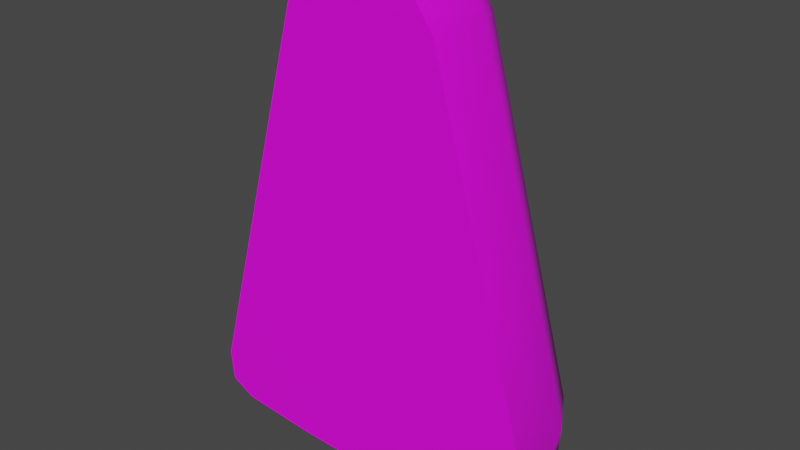 # Source: life_support.blend  (saved by Blender 3.3.6; exported with 4.5.12 LTS)
import bpy
from mathutils import Matrix  # noqa: F401  (used for matrix-valued properties, if any)

bpy.ops.wm.read_factory_settings(use_empty=True)
scene = bpy.context.scene
scene.name = 'Scene'

# ---- collections
col_collection = bpy.data.collections.new('Collection'); scene.collection.children.link(col_collection)

# ---- images (referenced by path relative to the original .blend; pixels are not part of the script)
import os
ASSET_DIR = os.environ.get("B2B_ASSET_DIR", "")  # directory of the original .blend (textures are referenced by path, not embedded)
HERE = os.path.dirname(os.path.abspath(__file__))  # packed textures are extracted next to this script under _unpacked/

def load_image(name, relpath, width, height, colorspace="sRGB"):
    """Load a texture the original file referenced (path relative to the .blend, or extracted next to this script)."""
    p = next((c for c in (os.path.join(HERE, relpath), os.path.join(ASSET_DIR, relpath)) if relpath and os.path.exists(c)), "")
    if p:
        img = bpy.data.images.load(p, check_existing=True)
        img.name = name
    else:  # same state as the original file: an image datablock whose file is absent (Cycles renders it pink)
        img = bpy.data.images.new(name, width, height)
        img.source = "FILE"
        img.filepath = "//" + (relpath or name)
    img.colorspace_settings.name = colorspace
    return img
img_a1_psd = load_image('a1.psd', 'a1.psd', 1024, 1024, 'sRGB')

# ---- materials (node trees are filled in below, after node groups)
mat_m = bpy.data.materials.new('m')
mat_m.alpha_threshold = 0.0
mat_m.use_transparent_shadow = False
mat_m.roughness = 0.5
mat_m.line_color = (0.0, 0.0, 0.0, 1.0)

# ---- node groups
ng_auto_smooth = bpy.data.node_groups.new('Auto Smooth', 'GeometryNodeTree')
_s = ng_auto_smooth.interface.new_socket(name='Geometry', in_out='OUTPUT', socket_type='NodeSocketGeometry')
_s = ng_auto_smooth.interface.new_socket(name='Geometry', in_out='INPUT', socket_type='NodeSocketGeometry')
_s = ng_auto_smooth.interface.new_socket(name='Angle', in_out='INPUT', socket_type='NodeSocketFloat')
_s.subtype = 'ANGLE'
_s.min_value = 0.0
_s.max_value = 3.142
ng_auto_smooth.is_modifier = True
_N = ng_auto_smooth.nodes; _L = ng_auto_smooth.links
n0 = _N.new('NodeGroupOutput'); n0.name = 'Group Output'; n0.location = (480, -100)
n1 = _N.new('NodeGroupInput'); n1.name = 'Group Input'; n1.location = (-420, -300)
n2 = _N.new('NodeGroupInput'); n2.name = 'Group Input.001'; n2.location = (-60, -100)
n3 = _N.new('GeometryNodeSetShadeSmooth'); n3.name = 'Set Shade Smooth'; n3.location = (120, -100)
n3.domain = 'EDGE'
n4 = _N.new('GeometryNodeSetShadeSmooth'); n4.name = 'Set Shade Smooth.001'; n4.location = (300, -100)
n5 = _N.new('GeometryNodeInputMeshEdgeAngle'); n5.name = 'Edge Angle'; n5.location = (-420, -220)
n6 = _N.new('GeometryNodeInputEdgeSmooth'); n6.name = 'Is Edge Smooth'; n6.location = (-60, -160)
n7 = _N.new('GeometryNodeInputShadeSmooth'); n7.name = 'Is Face Smooth'; n7.location = (-240, -340)
n8 = _N.new('FunctionNodeBooleanMath'); n8.name = 'Boolean Math'; n8.location = (-60, -220)
n9 = _N.new('FunctionNodeCompare'); n9.name = 'Compare'; n9.location = (-240, -180)
n9.operation = 'LESS_EQUAL'
_L.new(n5.outputs[0], n9.inputs[0])
_L.new(n4.outputs[0], n0.inputs[0])
_L.new(n1.outputs[1], n9.inputs[1])
_L.new(n9.outputs[0], n8.inputs[0])
_L.new(n7.outputs[0], n8.inputs[1])
_L.new(n2.outputs[0], n3.inputs[0])
_L.new(n6.outputs[0], n3.inputs[1])
_L.new(n3.outputs[0], n4.inputs[0])
_L.new(n8.outputs[0], n3.inputs[2])
n0.is_active_output = True

# ---- material node trees
mat_m.use_nodes = True; mat_m.node_tree.nodes.clear()
_N = mat_m.node_tree.nodes; _L = mat_m.node_tree.links
n0 = _N.new('ShaderNodeOutputMaterial'); n0.name = 'Material Output'; n0.location = (300, 300)
n1 = _N.new('ShaderNodeBsdfPrincipled'); n1.name = 'Principled BSDF'; n1.location = (10, 300)
n1.distribution = 'GGX'
n1.subsurface_method = 'RANDOM_WALK_SKIN'
n1.inputs[3].default_value = 1.45
n1.inputs[27].default_value = (0.0, 0.0, 0.0, 1.0)
n1.inputs[28].default_value = 1.0
n2 = _N.new('ShaderNodeTexImage'); n2.name = 'Image Texture'; n2.location = (-280, 280)
n2.image = img_a1_psd
_L.new(n1.outputs[0], n0.inputs[0])
_L.new(n2.outputs[0], n1.inputs[0])
n0.is_active_output = True

# ---- world
world_world = bpy.data.worlds.new('World'); scene.world = world_world
world_world.use_nodes = True; world_world.node_tree.nodes.clear()
_N = world_world.node_tree.nodes; _L = world_world.node_tree.links
n0 = _N.new('ShaderNodeOutputWorld'); n0.name = 'World Output'; n0.location = (300, 300)
n1 = _N.new('ShaderNodeBackground'); n1.name = 'Background'; n1.location = (10, 300)
n1.inputs[0].default_value = (0.05088, 0.05088, 0.05088, 1.0)
_L.new(n1.outputs[0], n0.inputs[0])
n0.is_active_output = True
world_world.color = (0.05088, 0.05088, 0.05088)
world_world.use_sun_shadow = False
world_world.sun_shadow_jitter_overblur = 0.0

# ---- meshes
me_cube_002 = bpy.data.meshes.new('Cube.002')
me_cube_002.from_pydata([(-0.1759, -0.0125, -0.1832), (-0.1497, -0.0125, -0.225), (-0.173, -0.0125, -0.2127), (-0.025, -0.0125, 0.225), (-0.07254, -0.0125, 0.1889), (-0.05446, -0.0125, 0.2144), (-0.1391, 0.05482, -0.1871), (-0.1661, 0.05, -0.148), (-0.1225, 0.0875, -0.1313), (-0.1628, 0.05241, -0.1753), (-0.1533, 0.07267, -0.1603), (-0.1511, 0.07552, -0.1358), (-0.132, 0.07892, -0.1635), (-0.025, 0.05, 0.225), (-0.034, 0.0875, 0.1875), (-0.07254, 0.05, 0.1889), (-0.02742, 0.07652, 0.2137), (-0.05067, 0.07165, 0.2094), (-0.06103, 0.07652, 0.1882), (-0.05467, 0.05, 0.2147), (0.1497, -0.0125, -0.225), (0.1759, -0.0125, -0.1832), (0.173, -0.0125, -0.2127), (0.07254, -0.0125, 0.1889), (0.025, -0.0125, 0.225), (0.05446, -0.0125, 0.2144), (0.1391, 0.05482, -0.1871), (0.1225, 0.0875, -0.1313), (0.1661, 0.05, -0.148), (0.132, 0.07892, -0.1635), (0.1533, 0.07267, -0.1603), (0.1511, 0.07552, -0.1358), (0.1628, 0.05241, -0.1753), (0.025, 0.05, 0.225), (0.07254, 0.05, 0.1889), (0.034, 0.0875, 0.1875), (0.05467, 0.05, 0.2147), (0.05067, 0.07165, 0.2094), (0.06103, 0.07652, 0.1882), (0.02742, 0.07652, 0.2137), (0.1242, -0.0125, 0.002853), (0.07827, 0.0875, 0.02813), (0.1061, 0.07602, 0.02618), (-1.863e-09, 0.05, 0.225), (1.863e-09, 0.07652, 0.2137), (3.725e-09, 0.0875, 0.1875), (0.1193, 0.05, 0.02043), (1.863e-09, -0.0125, 0.225), (-0.07487, 0.05482, -0.1929), (0.07487, 0.05482, -0.1929), (0.0, 0.05482, -0.1957), (0.07486, 0.07892, -0.1689), (-0.07486, 0.07892, -0.1689), (0.0, 0.07892, -0.1718), (0.07486, 0.0875, -0.1361), (-0.07486, 0.0875, -0.1361), (1.933e-09, 0.0875, 0.02813), (0.0, 0.0875, -0.1393), (-0.07489, -0.0125, -0.2312), (0.07489, -0.0125, -0.2312), (9.68e-10, -0.0125, 0.002853), (0.0, -0.0125, -0.2338), (-0.07827, 0.0875, 0.02813), (-0.1061, 0.07602, 0.02618), (-0.1193, 0.05, 0.02043), (-0.1242, -0.0125, 0.002853)], [], [(60, 40, 23, 25, 24, 47), (46, 34, 23, 40), (43, 13, 3, 47), (65, 4, 15, 64), (62, 14, 45, 56), (6, 9, 10, 12), (7, 11, 10, 9), (8, 12, 10, 11), (13, 16, 17, 19), (14, 18, 17, 16), (15, 19, 17, 18), (26, 29, 30, 32), (27, 31, 30, 29), (28, 32, 30, 31), (33, 36, 37, 39), (34, 38, 37, 36), (35, 39, 37, 38), (6, 1, 2, 9), (9, 2, 0, 7), (3, 13, 19, 5), (5, 19, 15, 4), (62, 8, 11, 63), (63, 11, 7, 64), (49, 26, 20, 59), (41, 56, 45, 35), (43, 33, 39, 44), (44, 39, 35, 45), (46, 28, 31, 42), (42, 31, 27, 41), (20, 26, 32, 22), (22, 32, 28, 21), (33, 24, 25, 36), (36, 25, 23, 34), (29, 51, 54, 27), (26, 49, 51, 29), (16, 44, 45, 14), (13, 43, 44, 16), (52, 12, 8, 55), (48, 6, 12, 52), (65, 60, 47, 3, 5, 4), (33, 43, 47, 24), (38, 42, 41, 35), (54, 57, 56), (57, 55, 56), (58, 61, 60), (61, 59, 60), (49, 59, 61, 50), (50, 61, 58, 48), (52, 55, 57, 53), (53, 57, 54, 51), (48, 52, 53, 50), (50, 53, 51, 49), (6, 48, 58, 1), (34, 46, 42, 38), (28, 46, 40, 21), (18, 63, 64, 15), (14, 62, 63, 18), (0, 65, 64, 7), (8, 62, 56, 55), (54, 56, 41, 27), (58, 60, 65, 0, 2, 1), (20, 22, 21, 40, 60, 59)])
me_cube_002.polygons.foreach_set('use_smooth', [True] * 62)
_uv = me_cube_002.uv_layers.new(name='UVMap')
_uv.uv.foreach_set('vector', [0.4808, 0.3445, 0.4808, 0.3192, 0.5171, 0.3293, 0.5221, 0.3328, 0.5242, 0.3386, 0.5242, 0.3445, 0.5478, 0.2555, 0.5145, 0.2656, 0.5109, 0.2537, 0.548, 0.2424, 0.5077, 0.283, 0.5078, 0.2872, 0.4963, 0.2881, 0.4961, 0.283, 0.5479, 0.3235, 0.5109, 0.3122, 0.5145, 0.3002, 0.5478, 0.3104, 0.5474, 0.2985, 0.5173, 0.2891, 0.5175, 0.2829, 0.5474, 0.2829, 0.5912, 0.31, 0.5894, 0.3148, 0.5851, 0.3124, 0.585, 0.3083, 0.5849, 0.3182, 0.5802, 0.313, 0.5851, 0.3124, 0.5894, 0.3148, 0.5787, 0.3067, 0.585, 0.3083, 0.5851, 0.3124, 0.5802, 0.313, 0.5078, 0.2872, 0.5126, 0.2875, 0.5124, 0.2914, 0.5087, 0.2925, 0.5173, 0.2891, 0.5158, 0.2946, 0.5124, 0.2914, 0.5126, 0.2875, 0.5108, 0.2984, 0.5087, 0.2925, 0.5124, 0.2914, 0.5158, 0.2946, 0.5912, 0.2559, 0.585, 0.2577, 0.5852, 0.2535, 0.5895, 0.2512, 0.5787, 0.2592, 0.5802, 0.2529, 0.5852, 0.2535, 0.585, 0.2577, 0.585, 0.2478, 0.5895, 0.2512, 0.5852, 0.2535, 0.5802, 0.2529, 0.5078, 0.2787, 0.5086, 0.2734, 0.5124, 0.2745, 0.5126, 0.2784, 0.5107, 0.2674, 0.5158, 0.2713, 0.5124, 0.2745, 0.5086, 0.2734, 0.5173, 0.2768, 0.5126, 0.2784, 0.5124, 0.2745, 0.5158, 0.2713, 0.5912, 0.31, 0.6059, 0.3149, 0.6036, 0.3199, 0.5894, 0.3148, 0.5894, 0.3148, 0.6036, 0.3199, 0.5988, 0.3241, 0.5849, 0.3182, 0.4963, 0.2881, 0.5078, 0.2872, 0.5087, 0.2925, 0.497, 0.2945, 0.497, 0.2945, 0.5087, 0.2925, 0.5108, 0.2984, 0.4982, 0.3008, 0.5474, 0.2985, 0.5787, 0.3067, 0.5802, 0.313, 0.5476, 0.3045, 0.5476, 0.3045, 0.5802, 0.313, 0.5818, 0.3192, 0.5478, 0.3104, 0.5927, 0.2682, 0.5912, 0.2559, 0.6059, 0.251, 0.6087, 0.267, 0.5474, 0.2673, 0.5474, 0.2829, 0.5175, 0.2829, 0.5173, 0.2768, 0.5077, 0.283, 0.5078, 0.2787, 0.5126, 0.2784, 0.5126, 0.2829, 0.5126, 0.2829, 0.5126, 0.2784, 0.5173, 0.2768, 0.5175, 0.2829, 0.5478, 0.2555, 0.5819, 0.2467, 0.5802, 0.2529, 0.5476, 0.2614, 0.5476, 0.2614, 0.5802, 0.2529, 0.5787, 0.2592, 0.5474, 0.2673, 0.6059, 0.251, 0.5912, 0.2559, 0.5895, 0.2512, 0.6036, 0.246, 0.6036, 0.246, 0.5895, 0.2512, 0.585, 0.2478, 0.5988, 0.2419, 0.5078, 0.2787, 0.4962, 0.278, 0.4968, 0.2715, 0.5086, 0.2734, 0.5086, 0.2734, 0.4968, 0.2715, 0.4979, 0.2651, 0.5107, 0.2674, 0.585, 0.2577, 0.5861, 0.2684, 0.5795, 0.2684, 0.5787, 0.2592, 0.5912, 0.2559, 0.5927, 0.2682, 0.5861, 0.2684, 0.585, 0.2577, 0.5126, 0.2875, 0.5126, 0.2829, 0.5175, 0.2829, 0.5173, 0.2891, 0.5078, 0.2872, 0.5077, 0.283, 0.5126, 0.2829, 0.5126, 0.2875, 0.586, 0.2975, 0.585, 0.3083, 0.5787, 0.3067, 0.5795, 0.2975, 0.5927, 0.2978, 0.5912, 0.31, 0.585, 0.3083, 0.586, 0.2975, 0.4808, 0.3192, 0.4808, 0.3445, 0.5242, 0.3445, 0.5242, 0.3386, 0.5221, 0.3328, 0.5171, 0.3293, 0.5078, 0.2787, 0.5077, 0.283, 0.4961, 0.283, 0.4962, 0.278, 0.5158, 0.2713, 0.5476, 0.2614, 0.5474, 0.2673, 0.5173, 0.2768, 0.5795, 0.2684, 0.5802, 0.283, 0.5474, 0.2829, 0.5802, 0.283, 0.5795, 0.2975, 0.5474, 0.2829, 0.4351, 0.3288, 0.4346, 0.3445, 0.4808, 0.3445, 0.4346, 0.3445, 0.4351, 0.3288, 0.4808, 0.3445, 0.5927, 0.2682, 0.6087, 0.267, 0.6093, 0.283, 0.5934, 0.283, 0.5934, 0.283, 0.6093, 0.283, 0.6087, 0.299, 0.5927, 0.2978, 0.586, 0.2975, 0.5795, 0.2975, 0.5802, 0.283, 0.5867, 0.283, 0.5867, 0.283, 0.5802, 0.283, 0.5795, 0.2684, 0.5861, 0.2684, 0.5927, 0.2978, 0.586, 0.2975, 0.5867, 0.283, 0.5934, 0.283, 0.5934, 0.283, 0.5867, 0.283, 0.5861, 0.2684, 0.5927, 0.2682, 0.5912, 0.31, 0.5927, 0.2978, 0.6087, 0.299, 0.6059, 0.3149, 0.5145, 0.2656, 0.5478, 0.2555, 0.5476, 0.2614, 0.5158, 0.2713, 0.5819, 0.2467, 0.5478, 0.2555, 0.548, 0.2424, 0.5859, 0.2326, 0.5158, 0.2946, 0.5476, 0.3045, 0.5478, 0.3104, 0.5145, 0.3002, 0.5173, 0.2891, 0.5474, 0.2985, 0.5476, 0.3045, 0.5158, 0.2946, 0.5858, 0.3333, 0.5479, 0.3235, 0.5478, 0.3104, 0.5818, 0.3192, 0.5787, 0.3067, 0.5474, 0.2985, 0.5474, 0.2829, 0.5795, 0.2975, 0.5795, 0.2684, 0.5474, 0.2829, 0.5474, 0.2673, 0.5787, 0.2592, 0.4351, 0.3288, 0.4808, 0.3445, 0.4808, 0.3192, 0.4445, 0.3091, 0.4387, 0.3097, 0.4363, 0.3142, 0.4363, 0.3142, 0.4387, 0.3097, 0.4445, 0.3091, 0.4808, 0.3192, 0.4808, 0.3445, 0.4351, 0.3288])
me_cube_002.materials.append(mat_m)
me_cube_002.update()

# ---- objects
ob_mesh = bpy.data.objects.new('mesh', me_cube_002)

# ---- transforms, parenting, visibility, modifiers, constraints
ob_mesh.location = (0.0, 0.0, 0.0)
_m = ob_mesh.modifiers.new('Auto Smooth', 'NODES')
_m.node_group = ng_auto_smooth
_gi = [s.identifier for s in ng_auto_smooth.interface.items_tree if s.item_type == 'SOCKET' and s.in_out == 'INPUT']
_m[_gi[1]] = 1.047  # Angle

# ---- collection membership
col_collection.objects.link(ob_mesh)

# ---- scene / render settings (as saved in the file)
scene.frame_start = 1; scene.frame_end = 250; scene.frame_set(1)
scene.render.engine = 'BLENDER_EEVEE_NEXT'
scene.cycles.sampling_pattern = 'TABULATED_SOBOL'
scene.cycles.use_light_tree = False
scene.view_settings.view_transform = 'Filmic'
bpy.context.view_layer.update()

# ---- added for rendering (the .blend has no active camera and no usable light): camera, sun
cam_auto = bpy.data.cameras.new('AutoCamera')
cam_auto.lens = 50.0
cam_auto.sensor_width = 36.0
cam_auto.clip_end = 1000.0
ob_auto_camera = bpy.data.objects.new('AutoCamera', cam_auto)
scene.collection.objects.link(ob_auto_camera)
ob_auto_camera.location = (0.542865, -0.613939, 0.429875)
ob_auto_camera.rotation_euler = (1.09748, -7.21219e-08, 0.694738)
scene.camera = ob_auto_camera
light_auto_sun = bpy.data.lights.new('AutoSun', 'SUN')
light_auto_sun.energy = 3.0
light_auto_sun.angle = 0.0523599
ob_auto_sun = bpy.data.objects.new('AutoSun', light_auto_sun)
scene.collection.objects.link(ob_auto_sun)
ob_auto_sun.rotation_euler = (0.872665, 0.174533, 0.523599)
bpy.context.view_layer.update()

